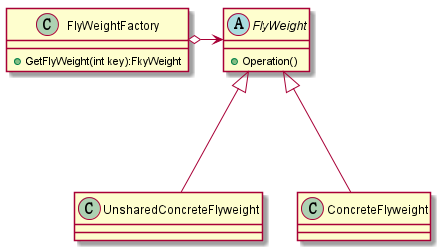

The diagram above was rendered by PlantUML. Its source (embedded in the PNG):
@startuml
class FlyWeightFactory{
+GetFlyWeight(int key):FkyWeight
}
abstract FlyWeight{
+Operation()
}
FlyWeightFactory o-> FlyWeight
UnsharedConcreteFlyweight-up--|>FlyWeight
ConcreteFlyweight-up--|>FlyWeight
@enduml